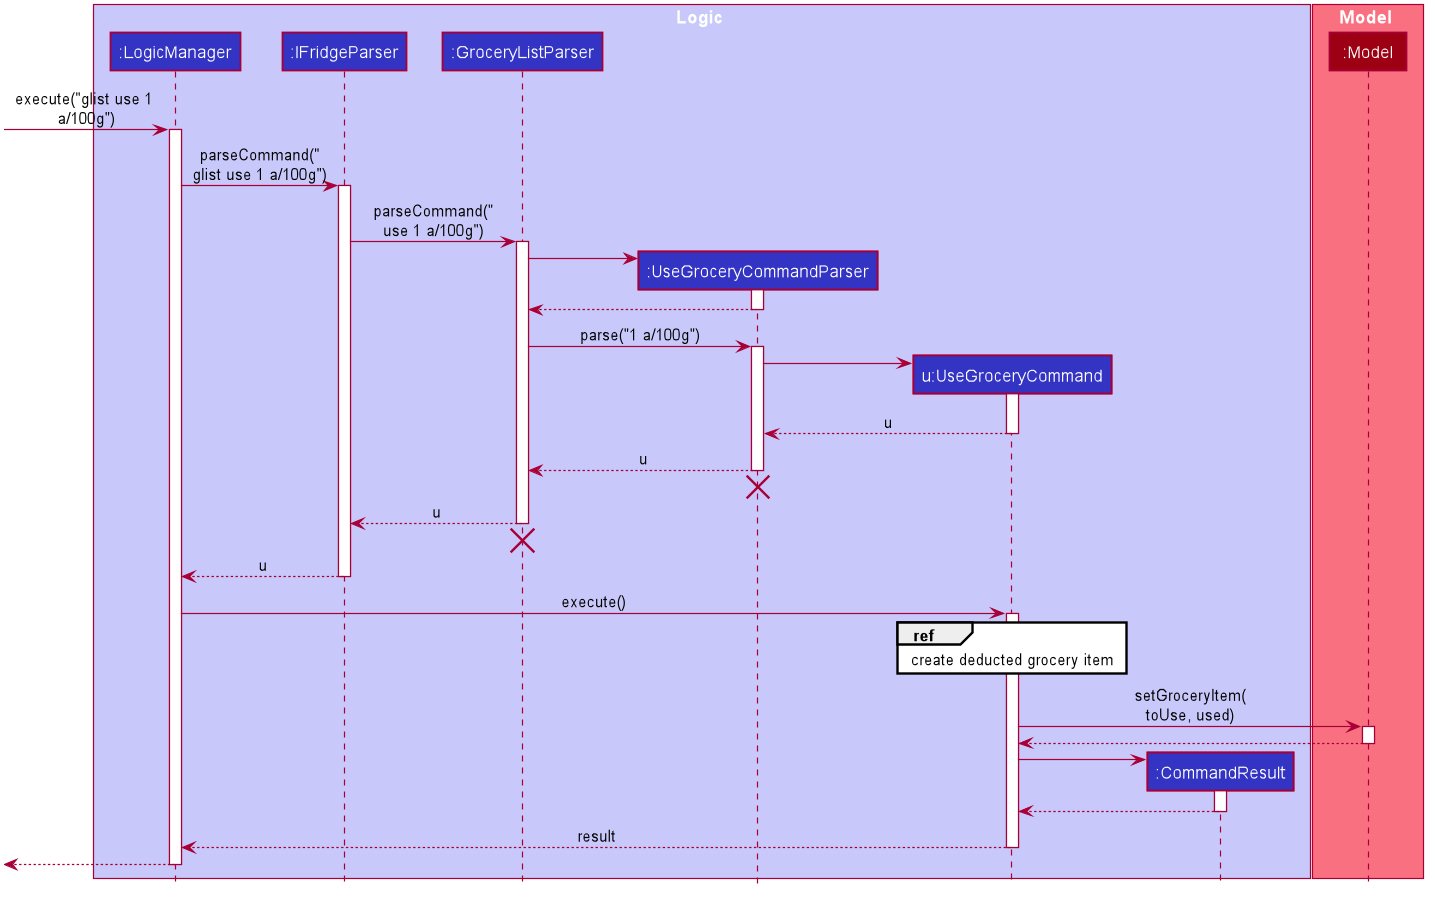

The diagram above was rendered by PlantUML. Its source (embedded in the PNG):
@startuml








skinparam BackgroundColor #FFFFFFF

skinparam Shadowing false

skinparam Class {
    FontColor #FFFFFF
    BorderThickness 1
    BorderColor #FFFFFF
    StereotypeFontColor #FFFFFF
    FontName Arial
}

skinparam Actor {
    BorderColor #000000
    Color #000000
    FontName Arial
}

skinparam Sequence {
    MessageAlign center
    BoxFontSize 15
    BoxPadding 0
    BoxFontColor #FFFFFF
    FontName Arial
}

skinparam Participant {
    FontColor #FFFFFFF
    Padding 20
}

skinparam MinClassWidth 50
skinparam ParticipantPadding 10
skinparam Shadowing false
skinparam DefaultTextAlignment center
skinparam packageStyle Rectangle

hide footbox
hide members
hide circle

skinparam maxMessageSize 120

box Logic #C8C8FA
participant ":LogicManager" as LogicManager #3333C4
participant ":IFridgeParser" as IFridgeParser #3333C4
participant ":GroceryListParser" as GroceryListParser #3333C4
participant ":UseGroceryCommandParser" as UseGroceryCommandParser #3333C4
participant "u:UseGroceryCommand" as UseGroceryCommand #3333C4
participant ":CommandResult" as CommandResult #3333C4
end box

box Model #F97181
participant ":Model" as Model #9D0012
end box

[-> LogicManager : execute("glist use 1 a/100g")
activate LogicManager

LogicManager -> IFridgeParser : parseCommand("glist use 1 a/100g")
activate IFridgeParser

IFridgeParser -> GroceryListParser : parseCommand("use 1 a/100g")
activate GroceryListParser

create UseGroceryCommandParser
GroceryListParser -> UseGroceryCommandParser
activate UseGroceryCommandParser

UseGroceryCommandParser --> GroceryListParser
deactivate UseGroceryCommandParser

GroceryListParser -> UseGroceryCommandParser: parse("1 a/100g")
activate UseGroceryCommandParser

create UseGroceryCommand
UseGroceryCommandParser -> UseGroceryCommand
activate UseGroceryCommand

UseGroceryCommand --> UseGroceryCommandParser: u
deactivate UseGroceryCommand

UseGroceryCommandParser --> GroceryListParser: u
deactivate UseGroceryCommandParser
UseGroceryCommandParser -[hidden]-> GroceryListParser
destroy UseGroceryCommandParser

GroceryListParser --> IFridgeParser: u
deactivate GroceryListParser
GroceryListParser -[hidden]-> IFridgeParser
destroy GroceryListParser

IFridgeParser --> LogicManager: u
deactivate IFridgeParser

LogicManager -> UseGroceryCommand: execute()
activate UseGroceryCommand

ref over UseGroceryCommand: create deducted grocery item

UseGroceryCommand -> Model: setGroceryItem(toUse, used)
activate Model

Model --> UseGroceryCommand
deactivate Model

create CommandResult
UseGroceryCommand -> CommandResult
activate CommandResult

CommandResult --> UseGroceryCommand
deactivate CommandResult

UseGroceryCommand --> LogicManager: result
deactivate UseGroceryCommand

[<--LogicManager
deactivate LogicManager
@enduml